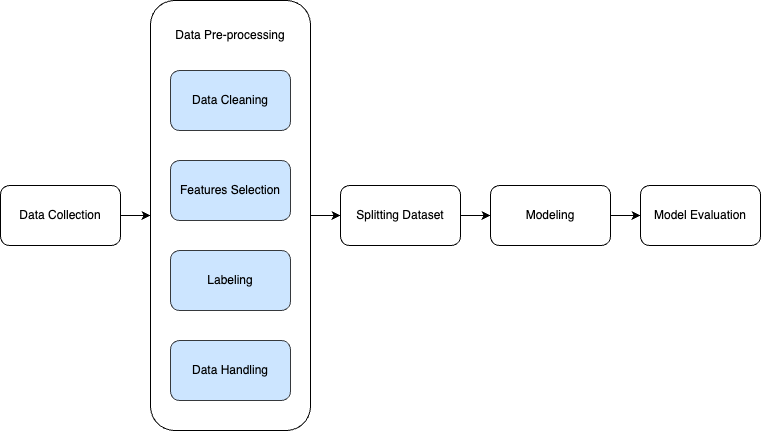

The diagram above was exported from draw.io. Its source (the exported page's mxGraphModel, read from the mxfile embedded in the PNG):
<mxGraphModel dx="954" dy="727" grid="1" gridSize="10" guides="1" tooltips="1" connect="1" arrows="1" fold="1" page="1" pageScale="1" pageWidth="850" pageHeight="1100" math="0" shadow="0">
  <root>
    <mxCell id="0" />
    <mxCell id="1" parent="0" />
    <mxCell id="18bMHTTwBzIXlECvrd3V-3" value="" style="edgeStyle=orthogonalEdgeStyle;rounded=0;orthogonalLoop=1;jettySize=auto;html=1;entryX=0;entryY=0.5;entryDx=0;entryDy=0;" parent="1" source="18bMHTTwBzIXlECvrd3V-1" target="18bMHTTwBzIXlECvrd3V-4" edge="1">
      <mxGeometry relative="1" as="geometry">
        <mxPoint x="160" y="230" as="targetPoint" />
      </mxGeometry>
    </mxCell>
    <mxCell id="18bMHTTwBzIXlECvrd3V-1" value="Data Collection" style="rounded=1;whiteSpace=wrap;html=1;" parent="1" vertex="1">
      <mxGeometry x="10" y="245" width="120" height="60" as="geometry" />
    </mxCell>
    <mxCell id="18bMHTTwBzIXlECvrd3V-10" value="" style="edgeStyle=orthogonalEdgeStyle;rounded=0;orthogonalLoop=1;jettySize=auto;html=1;" parent="1" source="18bMHTTwBzIXlECvrd3V-4" target="18bMHTTwBzIXlECvrd3V-9" edge="1">
      <mxGeometry relative="1" as="geometry" />
    </mxCell>
    <mxCell id="18bMHTTwBzIXlECvrd3V-4" value="&lt;div&gt;Data Pre-processing&lt;br&gt;&lt;/div&gt;&lt;div&gt;&lt;br&gt;&lt;/div&gt;&lt;div&gt;&lt;br&gt;&lt;/div&gt;&lt;div&gt;&lt;br&gt;&lt;/div&gt;&lt;div&gt;&lt;br&gt;&lt;/div&gt;&lt;div&gt;&lt;br&gt;&lt;/div&gt;&lt;div&gt;&lt;br&gt;&lt;/div&gt;&lt;div&gt;&lt;br&gt;&lt;/div&gt;&lt;div&gt;&lt;br&gt;&lt;/div&gt;&lt;div&gt;&lt;br&gt;&lt;/div&gt;&lt;div&gt;&lt;br&gt;&lt;/div&gt;&lt;div&gt;&lt;br&gt;&lt;/div&gt;&lt;div&gt;&lt;br&gt;&lt;/div&gt;&lt;div&gt;&lt;br&gt;&lt;/div&gt;&lt;div&gt;&lt;br&gt;&lt;/div&gt;&lt;div&gt;&lt;br&gt;&lt;/div&gt;&lt;div&gt;&lt;br&gt;&lt;/div&gt;&lt;div&gt;&lt;br&gt;&lt;/div&gt;&lt;div&gt;&lt;br&gt;&lt;/div&gt;&lt;div&gt;&lt;br&gt;&lt;/div&gt;&lt;div&gt;&lt;br&gt;&lt;/div&gt;&lt;div&gt;&lt;br&gt;&lt;/div&gt;&lt;div&gt;&lt;br&gt;&lt;/div&gt;&lt;div&gt;&lt;br&gt;&lt;/div&gt;&lt;div&gt;&lt;br&gt;&lt;/div&gt;&lt;div&gt;&lt;br&gt;&lt;/div&gt;" style="rounded=1;whiteSpace=wrap;html=1;" parent="1" vertex="1">
      <mxGeometry x="160" y="60" width="160" height="430" as="geometry" />
    </mxCell>
    <mxCell id="18bMHTTwBzIXlECvrd3V-5" value="Data Cleaning" style="rounded=1;whiteSpace=wrap;html=1;fillColor=#cce5ff;strokeColor=#36393d;" parent="1" vertex="1">
      <mxGeometry x="180" y="130" width="120" height="60" as="geometry" />
    </mxCell>
    <mxCell id="18bMHTTwBzIXlECvrd3V-6" value="Data Handling" style="rounded=1;whiteSpace=wrap;html=1;fillColor=#cce5ff;strokeColor=#36393d;" parent="1" vertex="1">
      <mxGeometry x="180" y="400" width="120" height="60" as="geometry" />
    </mxCell>
    <mxCell id="18bMHTTwBzIXlECvrd3V-7" value="Features Selection" style="rounded=1;whiteSpace=wrap;html=1;fillColor=#cce5ff;strokeColor=#36393d;" parent="1" vertex="1">
      <mxGeometry x="180" y="220" width="120" height="60" as="geometry" />
    </mxCell>
    <mxCell id="18bMHTTwBzIXlECvrd3V-8" value="Labeling" style="rounded=1;whiteSpace=wrap;html=1;fillColor=#cce5ff;strokeColor=#36393d;" parent="1" vertex="1">
      <mxGeometry x="180" y="310" width="120" height="60" as="geometry" />
    </mxCell>
    <mxCell id="18bMHTTwBzIXlECvrd3V-12" value="" style="edgeStyle=orthogonalEdgeStyle;rounded=0;orthogonalLoop=1;jettySize=auto;html=1;entryX=0;entryY=0.5;entryDx=0;entryDy=0;" parent="1" source="18bMHTTwBzIXlECvrd3V-9" target="18bMHTTwBzIXlECvrd3V-15" edge="1">
      <mxGeometry relative="1" as="geometry">
        <mxPoint x="500" y="275" as="targetPoint" />
      </mxGeometry>
    </mxCell>
    <mxCell id="18bMHTTwBzIXlECvrd3V-9" value="Splitting Dataset" style="rounded=1;whiteSpace=wrap;html=1;" parent="1" vertex="1">
      <mxGeometry x="350" y="245" width="120" height="60" as="geometry" />
    </mxCell>
    <mxCell id="18bMHTTwBzIXlECvrd3V-18" value="" style="edgeStyle=orthogonalEdgeStyle;rounded=0;orthogonalLoop=1;jettySize=auto;html=1;" parent="1" source="18bMHTTwBzIXlECvrd3V-15" target="18bMHTTwBzIXlECvrd3V-17" edge="1">
      <mxGeometry relative="1" as="geometry" />
    </mxCell>
    <mxCell id="18bMHTTwBzIXlECvrd3V-15" value="Modeling" style="rounded=1;whiteSpace=wrap;html=1;" parent="1" vertex="1">
      <mxGeometry x="500" y="245" width="120" height="60" as="geometry" />
    </mxCell>
    <mxCell id="18bMHTTwBzIXlECvrd3V-17" value="Model Evaluation" style="rounded=1;whiteSpace=wrap;html=1;" parent="1" vertex="1">
      <mxGeometry x="650" y="245" width="120" height="60" as="geometry" />
    </mxCell>
  </root>
</mxGraphModel>